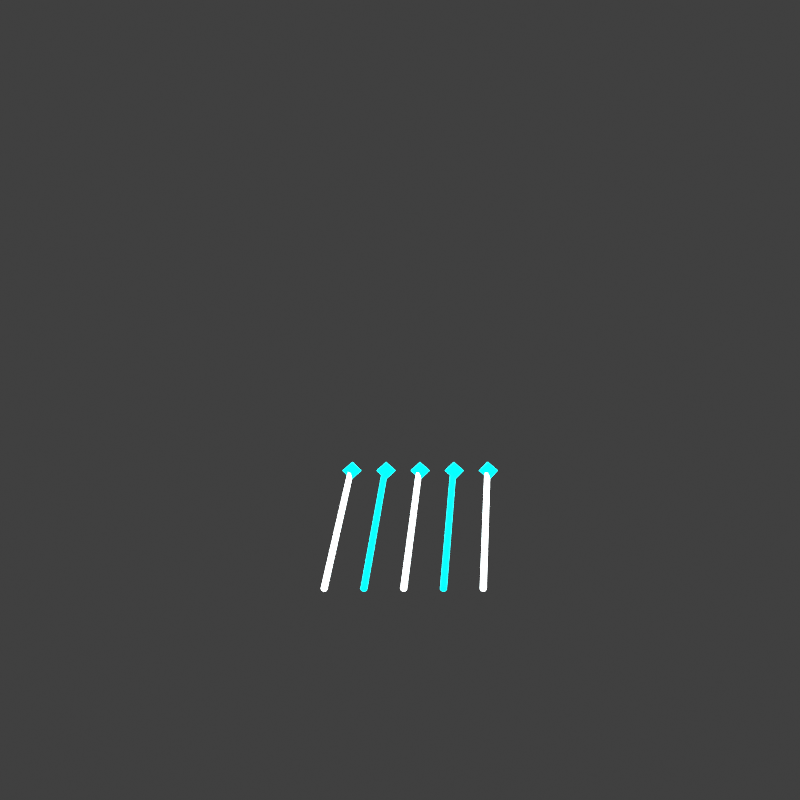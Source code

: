 # Source: nova_needle.blend  (saved by Blender 4.0.36; exported with 4.5.12 LTS)
import bpy
from mathutils import Matrix  # noqa: F401  (used for matrix-valued properties, if any)

bpy.ops.wm.read_factory_settings(use_empty=True)
scene = bpy.context.scene
scene.name = 'Scene'

# ---- collections
col_collection = bpy.data.collections.new('Collection'); scene.collection.children.link(col_collection)

# ---- materials (node trees are filled in below, after node groups)
mat_whitehotcore_readabilityboost_031 = bpy.data.materials.new('WhiteHotCore_ReadabilityBoost.031')
mat_whitehotcore_readabilityboost_031.use_transparent_shadow = False
mat_cyanneontube_readabilityboost_031 = bpy.data.materials.new('CyanNeonTube_ReadabilityBoost.031')
mat_cyanneontube_readabilityboost_031.use_transparent_shadow = False

# ---- material node trees
mat_whitehotcore_readabilityboost_031.use_nodes = True; mat_whitehotcore_readabilityboost_031.node_tree.nodes.clear()
_N = mat_whitehotcore_readabilityboost_031.node_tree.nodes; _L = mat_whitehotcore_readabilityboost_031.node_tree.links
n0 = _N.new('ShaderNodeBsdfPrincipled'); n0.name = 'Principled BSDF'; n0.location = (10, 300)
n0.inputs[0].default_value = (0.94, 1.0, 1.0, 1.0)
n0.inputs[2].default_value = 0.1
n0.inputs[3].default_value = 1.45
n0.inputs[27].default_value = (0.94, 1.0, 1.0, 1.0)
n0.inputs[28].default_value = 5.0
n1 = _N.new('ShaderNodeOutputMaterial'); n1.name = 'Material Output'; n1.location = (300, 300)
_L.new(n0.outputs[0], n1.inputs[0])
n1.is_active_output = True
mat_cyanneontube_readabilityboost_031.use_nodes = True; mat_cyanneontube_readabilityboost_031.node_tree.nodes.clear()
_N = mat_cyanneontube_readabilityboost_031.node_tree.nodes; _L = mat_cyanneontube_readabilityboost_031.node_tree.links
n0 = _N.new('ShaderNodeBsdfPrincipled'); n0.name = 'Principled BSDF'; n0.location = (10, 300)
n0.inputs[0].default_value = (0.0, 0.92, 1.0, 1.0)
n0.inputs[2].default_value = 0.16
n0.inputs[3].default_value = 1.45
n0.inputs[27].default_value = (0.0, 0.92, 1.0, 1.0)
n0.inputs[28].default_value = 4.4
n1 = _N.new('ShaderNodeOutputMaterial'); n1.name = 'Material Output'; n1.location = (300, 300)
_L.new(n0.outputs[0], n1.inputs[0])
n1.is_active_output = True

# ---- world
world_world = bpy.data.worlds.new('World'); scene.world = world_world
world_world.use_nodes = True; world_world.node_tree.nodes.clear()
_N = world_world.node_tree.nodes; _L = world_world.node_tree.links
n0 = _N.new('ShaderNodeOutputWorld'); n0.name = 'World Output'; n0.location = (300, 300)
n1 = _N.new('ShaderNodeBackground'); n1.name = 'Background'; n1.location = (10, 300)
n1.inputs[0].default_value = (0.05088, 0.05088, 0.05088, 1.0)
_L.new(n1.outputs[0], n0.inputs[0])
n0.is_active_output = True
world_world.color = (0.05088, 0.05088, 0.05088)
world_world.use_sun_shadow = False
world_world.sun_shadow_jitter_overblur = 0.0

# ---- cameras
cam_camera_032 = bpy.data.cameras.new('Camera.032')

# ---- lights
light_area_031 = bpy.data.lights.new('Area.031', 'AREA')
light_area_031.transmission_factor = 0.0
light_area_031.energy = 180.0
light_area_031.shadow_maximum_resolution = 0.006
light_area_031.use_absolute_resolution = True
light_area_031.size = 5.0
light_area_031.size_y = 1.0

# ---- meshes
me_cylinder_335 = bpy.data.meshes.new('Cylinder.335')
me_cylinder_335.from_pydata([(0.0, 0.018, -0.5722), (0.0, 0.018, 0.5722), (0.01273, 0.01273, -0.5722), (0.01273, 0.01273, 0.5722), (0.018, 0.0, -0.5722), (0.018, 0.0, 0.5722), (0.01273, -0.01273, -0.5722), (0.01273, -0.01273, 0.5722), (0.0, -0.018, -0.5722), (0.0, -0.018, 0.5722), (-0.01273, -0.01273, -0.5722), (-0.01273, -0.01273, 0.5722), (-0.018, 0.0, -0.5722), (-0.018, 0.0, 0.5722), (-0.01273, 0.01273, -0.5722), (-0.01273, 0.01273, 0.5722)], [], [(0, 1, 3, 2), (2, 3, 5, 4), (4, 5, 7, 6), (6, 7, 9, 8), (8, 9, 11, 10), (10, 11, 13, 12), (3, 1, 15, 13, 11, 9, 7, 5), (12, 13, 15, 14), (14, 15, 1, 0), (0, 2, 4, 6, 8, 10, 12, 14)])
_uv = me_cylinder_335.uv_layers.new(name='UVMap')
_uv.uv.foreach_set('vector', [1.0, 0.5, 1.0, 1.0, 0.875, 1.0, 0.875, 0.5, 0.875, 0.5, 0.875, 1.0, 0.75, 1.0, 0.75, 0.5, 0.75, 0.5, 0.75, 1.0, 0.625, 1.0, 0.625, 0.5, 0.625, 0.5, 0.625, 1.0, 0.5, 1.0, 0.5, 0.5, 0.5, 0.5, 0.5, 1.0, 0.375, 1.0, 0.375, 0.5, 0.375, 0.5, 0.375, 1.0, 0.25, 1.0, 0.25, 0.5, 0.4197, 0.4197, 0.25, 0.49, 0.08029, 0.4197, 0.01, 0.25, 0.08029, 0.08029, 0.25, 0.01, 0.4197, 0.08029, 0.49, 0.25, 0.25, 0.5, 0.25, 1.0, 0.125, 1.0, 0.125, 0.5, 0.125, 0.5, 0.125, 1.0, 0.0, 1.0, 0.0, 0.5, 0.75, 0.49, 0.9197, 0.4197, 0.99, 0.25, 0.9197, 0.08029, 0.75, 0.01, 0.5803, 0.08029, 0.51, 0.25, 0.5803, 0.4197])
me_cylinder_335.materials.append(mat_whitehotcore_readabilityboost_031)
me_cylinder_335.update()
me_novaneedlediamondtip0mesh = bpy.data.meshes.new('NovaNeedleDiamondTip0Mesh')
me_novaneedlediamondtip0mesh.from_pydata([(0.0, 0.0, 0.06), (0.06, 0.0, 0.0), (0.0, 0.1, 0.0), (-0.06, 0.0, 0.0), (0.0, -0.1, 0.0), (0.0, 0.0, -0.06)], [], [(0, 1, 2), (0, 2, 3), (0, 3, 4), (0, 4, 1), (5, 2, 1), (5, 3, 2), (5, 4, 3), (5, 1, 4)])
me_novaneedlediamondtip0mesh.materials.append(mat_cyanneontube_readabilityboost_031)
me_novaneedlediamondtip0mesh.update()
me_cylinder_336 = bpy.data.meshes.new('Cylinder.336')
me_cylinder_336.from_pydata([(0.0, 0.018, -0.5722), (0.0, 0.018, 0.5722), (0.01273, 0.01273, -0.5722), (0.01273, 0.01273, 0.5722), (0.018, 0.0, -0.5722), (0.018, 0.0, 0.5722), (0.01273, -0.01273, -0.5722), (0.01273, -0.01273, 0.5722), (0.0, -0.018, -0.5722), (0.0, -0.018, 0.5722), (-0.01273, -0.01273, -0.5722), (-0.01273, -0.01273, 0.5722), (-0.018, 0.0, -0.5722), (-0.018, 0.0, 0.5722), (-0.01273, 0.01273, -0.5722), (-0.01273, 0.01273, 0.5722)], [], [(0, 1, 3, 2), (2, 3, 5, 4), (4, 5, 7, 6), (6, 7, 9, 8), (8, 9, 11, 10), (10, 11, 13, 12), (3, 1, 15, 13, 11, 9, 7, 5), (12, 13, 15, 14), (14, 15, 1, 0), (0, 2, 4, 6, 8, 10, 12, 14)])
_uv = me_cylinder_336.uv_layers.new(name='UVMap')
_uv.uv.foreach_set('vector', [1.0, 0.5, 1.0, 1.0, 0.875, 1.0, 0.875, 0.5, 0.875, 0.5, 0.875, 1.0, 0.75, 1.0, 0.75, 0.5, 0.75, 0.5, 0.75, 1.0, 0.625, 1.0, 0.625, 0.5, 0.625, 0.5, 0.625, 1.0, 0.5, 1.0, 0.5, 0.5, 0.5, 0.5, 0.5, 1.0, 0.375, 1.0, 0.375, 0.5, 0.375, 0.5, 0.375, 1.0, 0.25, 1.0, 0.25, 0.5, 0.4197, 0.4197, 0.25, 0.49, 0.08029, 0.4197, 0.01, 0.25, 0.08029, 0.08029, 0.25, 0.01, 0.4197, 0.08029, 0.49, 0.25, 0.25, 0.5, 0.25, 1.0, 0.125, 1.0, 0.125, 0.5, 0.125, 0.5, 0.125, 1.0, 0.0, 1.0, 0.0, 0.5, 0.75, 0.49, 0.9197, 0.4197, 0.99, 0.25, 0.9197, 0.08029, 0.75, 0.01, 0.5803, 0.08029, 0.51, 0.25, 0.5803, 0.4197])
me_cylinder_336.materials.append(mat_cyanneontube_readabilityboost_031)
me_cylinder_336.update()
me_novaneedlediamondtip1mesh = bpy.data.meshes.new('NovaNeedleDiamondTip1Mesh')
me_novaneedlediamondtip1mesh.from_pydata([(0.0, 0.0, 0.06), (0.06, 0.0, 0.0), (0.0, 0.1, 0.0), (-0.06, 0.0, 0.0), (0.0, -0.1, 0.0), (0.0, 0.0, -0.06)], [], [(0, 1, 2), (0, 2, 3), (0, 3, 4), (0, 4, 1), (5, 2, 1), (5, 3, 2), (5, 4, 3), (5, 1, 4)])
me_novaneedlediamondtip1mesh.materials.append(mat_cyanneontube_readabilityboost_031)
me_novaneedlediamondtip1mesh.update()
me_cylinder_337 = bpy.data.meshes.new('Cylinder.337')
me_cylinder_337.from_pydata([(0.0, 0.018, -0.5722), (0.0, 0.018, 0.5722), (0.01273, 0.01273, -0.5722), (0.01273, 0.01273, 0.5722), (0.018, 0.0, -0.5722), (0.018, 0.0, 0.5722), (0.01273, -0.01273, -0.5722), (0.01273, -0.01273, 0.5722), (0.0, -0.018, -0.5722), (0.0, -0.018, 0.5722), (-0.01273, -0.01273, -0.5722), (-0.01273, -0.01273, 0.5722), (-0.018, 0.0, -0.5722), (-0.018, 0.0, 0.5722), (-0.01273, 0.01273, -0.5722), (-0.01273, 0.01273, 0.5722)], [], [(0, 1, 3, 2), (2, 3, 5, 4), (4, 5, 7, 6), (6, 7, 9, 8), (8, 9, 11, 10), (10, 11, 13, 12), (3, 1, 15, 13, 11, 9, 7, 5), (12, 13, 15, 14), (14, 15, 1, 0), (0, 2, 4, 6, 8, 10, 12, 14)])
_uv = me_cylinder_337.uv_layers.new(name='UVMap')
_uv.uv.foreach_set('vector', [1.0, 0.5, 1.0, 1.0, 0.875, 1.0, 0.875, 0.5, 0.875, 0.5, 0.875, 1.0, 0.75, 1.0, 0.75, 0.5, 0.75, 0.5, 0.75, 1.0, 0.625, 1.0, 0.625, 0.5, 0.625, 0.5, 0.625, 1.0, 0.5, 1.0, 0.5, 0.5, 0.5, 0.5, 0.5, 1.0, 0.375, 1.0, 0.375, 0.5, 0.375, 0.5, 0.375, 1.0, 0.25, 1.0, 0.25, 0.5, 0.4197, 0.4197, 0.25, 0.49, 0.08029, 0.4197, 0.01, 0.25, 0.08029, 0.08029, 0.25, 0.01, 0.4197, 0.08029, 0.49, 0.25, 0.25, 0.5, 0.25, 1.0, 0.125, 1.0, 0.125, 0.5, 0.125, 0.5, 0.125, 1.0, 0.0, 1.0, 0.0, 0.5, 0.75, 0.49, 0.9197, 0.4197, 0.99, 0.25, 0.9197, 0.08029, 0.75, 0.01, 0.5803, 0.08029, 0.51, 0.25, 0.5803, 0.4197])
me_cylinder_337.materials.append(mat_whitehotcore_readabilityboost_031)
me_cylinder_337.update()
me_novaneedlediamondtip2mesh = bpy.data.meshes.new('NovaNeedleDiamondTip2Mesh')
me_novaneedlediamondtip2mesh.from_pydata([(0.0, 0.0, 0.06), (0.06, 0.0, 0.0), (0.0, 0.1, 0.0), (-0.06, 0.0, 0.0), (0.0, -0.1, 0.0), (0.0, 0.0, -0.06)], [], [(0, 1, 2), (0, 2, 3), (0, 3, 4), (0, 4, 1), (5, 2, 1), (5, 3, 2), (5, 4, 3), (5, 1, 4)])
me_novaneedlediamondtip2mesh.materials.append(mat_cyanneontube_readabilityboost_031)
me_novaneedlediamondtip2mesh.update()
me_cylinder_338 = bpy.data.meshes.new('Cylinder.338')
me_cylinder_338.from_pydata([(0.0, 0.018, -0.5722), (0.0, 0.018, 0.5722), (0.01273, 0.01273, -0.5722), (0.01273, 0.01273, 0.5722), (0.018, 0.0, -0.5722), (0.018, 0.0, 0.5722), (0.01273, -0.01273, -0.5722), (0.01273, -0.01273, 0.5722), (0.0, -0.018, -0.5722), (0.0, -0.018, 0.5722), (-0.01273, -0.01273, -0.5722), (-0.01273, -0.01273, 0.5722), (-0.018, 0.0, -0.5722), (-0.018, 0.0, 0.5722), (-0.01273, 0.01273, -0.5722), (-0.01273, 0.01273, 0.5722)], [], [(0, 1, 3, 2), (2, 3, 5, 4), (4, 5, 7, 6), (6, 7, 9, 8), (8, 9, 11, 10), (10, 11, 13, 12), (3, 1, 15, 13, 11, 9, 7, 5), (12, 13, 15, 14), (14, 15, 1, 0), (0, 2, 4, 6, 8, 10, 12, 14)])
_uv = me_cylinder_338.uv_layers.new(name='UVMap')
_uv.uv.foreach_set('vector', [1.0, 0.5, 1.0, 1.0, 0.875, 1.0, 0.875, 0.5, 0.875, 0.5, 0.875, 1.0, 0.75, 1.0, 0.75, 0.5, 0.75, 0.5, 0.75, 1.0, 0.625, 1.0, 0.625, 0.5, 0.625, 0.5, 0.625, 1.0, 0.5, 1.0, 0.5, 0.5, 0.5, 0.5, 0.5, 1.0, 0.375, 1.0, 0.375, 0.5, 0.375, 0.5, 0.375, 1.0, 0.25, 1.0, 0.25, 0.5, 0.4197, 0.4197, 0.25, 0.49, 0.08029, 0.4197, 0.01, 0.25, 0.08029, 0.08029, 0.25, 0.01, 0.4197, 0.08029, 0.49, 0.25, 0.25, 0.5, 0.25, 1.0, 0.125, 1.0, 0.125, 0.5, 0.125, 0.5, 0.125, 1.0, 0.0, 1.0, 0.0, 0.5, 0.75, 0.49, 0.9197, 0.4197, 0.99, 0.25, 0.9197, 0.08029, 0.75, 0.01, 0.5803, 0.08029, 0.51, 0.25, 0.5803, 0.4197])
me_cylinder_338.materials.append(mat_cyanneontube_readabilityboost_031)
me_cylinder_338.update()
me_novaneedlediamondtip3mesh = bpy.data.meshes.new('NovaNeedleDiamondTip3Mesh')
me_novaneedlediamondtip3mesh.from_pydata([(0.0, 0.0, 0.06), (0.06, 0.0, 0.0), (0.0, 0.1, 0.0), (-0.06, 0.0, 0.0), (0.0, -0.1, 0.0), (0.0, 0.0, -0.06)], [], [(0, 1, 2), (0, 2, 3), (0, 3, 4), (0, 4, 1), (5, 2, 1), (5, 3, 2), (5, 4, 3), (5, 1, 4)])
me_novaneedlediamondtip3mesh.materials.append(mat_cyanneontube_readabilityboost_031)
me_novaneedlediamondtip3mesh.update()
me_cylinder_339 = bpy.data.meshes.new('Cylinder.339')
me_cylinder_339.from_pydata([(0.0, 0.018, -0.5722), (0.0, 0.018, 0.5722), (0.01273, 0.01273, -0.5722), (0.01273, 0.01273, 0.5722), (0.018, 0.0, -0.5722), (0.018, 0.0, 0.5722), (0.01273, -0.01273, -0.5722), (0.01273, -0.01273, 0.5722), (0.0, -0.018, -0.5722), (0.0, -0.018, 0.5722), (-0.01273, -0.01273, -0.5722), (-0.01273, -0.01273, 0.5722), (-0.018, 0.0, -0.5722), (-0.018, 0.0, 0.5722), (-0.01273, 0.01273, -0.5722), (-0.01273, 0.01273, 0.5722)], [], [(0, 1, 3, 2), (2, 3, 5, 4), (4, 5, 7, 6), (6, 7, 9, 8), (8, 9, 11, 10), (10, 11, 13, 12), (3, 1, 15, 13, 11, 9, 7, 5), (12, 13, 15, 14), (14, 15, 1, 0), (0, 2, 4, 6, 8, 10, 12, 14)])
_uv = me_cylinder_339.uv_layers.new(name='UVMap')
_uv.uv.foreach_set('vector', [1.0, 0.5, 1.0, 1.0, 0.875, 1.0, 0.875, 0.5, 0.875, 0.5, 0.875, 1.0, 0.75, 1.0, 0.75, 0.5, 0.75, 0.5, 0.75, 1.0, 0.625, 1.0, 0.625, 0.5, 0.625, 0.5, 0.625, 1.0, 0.5, 1.0, 0.5, 0.5, 0.5, 0.5, 0.5, 1.0, 0.375, 1.0, 0.375, 0.5, 0.375, 0.5, 0.375, 1.0, 0.25, 1.0, 0.25, 0.5, 0.4197, 0.4197, 0.25, 0.49, 0.08029, 0.4197, 0.01, 0.25, 0.08029, 0.08029, 0.25, 0.01, 0.4197, 0.08029, 0.49, 0.25, 0.25, 0.5, 0.25, 1.0, 0.125, 1.0, 0.125, 0.5, 0.125, 0.5, 0.125, 1.0, 0.0, 1.0, 0.0, 0.5, 0.75, 0.49, 0.9197, 0.4197, 0.99, 0.25, 0.9197, 0.08029, 0.75, 0.01, 0.5803, 0.08029, 0.51, 0.25, 0.5803, 0.4197])
me_cylinder_339.materials.append(mat_whitehotcore_readabilityboost_031)
me_cylinder_339.update()
me_novaneedlediamondtip4mesh = bpy.data.meshes.new('NovaNeedleDiamondTip4Mesh')
me_novaneedlediamondtip4mesh.from_pydata([(0.0, 0.0, 0.06), (0.06, 0.0, 0.0), (0.0, 0.1, 0.0), (-0.06, 0.0, 0.0), (0.0, -0.1, 0.0), (0.0, 0.0, -0.06)], [], [(0, 1, 2), (0, 2, 3), (0, 3, 4), (0, 4, 1), (5, 2, 1), (5, 3, 2), (5, 4, 3), (5, 1, 4)])
me_novaneedlediamondtip4mesh.materials.append(mat_cyanneontube_readabilityboost_031)
me_novaneedlediamondtip4mesh.update()

# ---- objects
ob_novaneedlerail0 = bpy.data.objects.new('NovaNeedleRail0', me_cylinder_335)
ob_novaneedlediamondtip0 = bpy.data.objects.new('NovaNeedleDiamondTip0', me_novaneedlediamondtip0mesh)
ob_novaneedlerail1 = bpy.data.objects.new('NovaNeedleRail1', me_cylinder_336)
ob_novaneedlediamondtip1 = bpy.data.objects.new('NovaNeedleDiamondTip1', me_novaneedlediamondtip1mesh)
ob_novaneedlerail2 = bpy.data.objects.new('NovaNeedleRail2', me_cylinder_337)
ob_novaneedlediamondtip2 = bpy.data.objects.new('NovaNeedleDiamondTip2', me_novaneedlediamondtip2mesh)
ob_novaneedlerail3 = bpy.data.objects.new('NovaNeedleRail3', me_cylinder_338)
ob_novaneedlediamondtip3 = bpy.data.objects.new('NovaNeedleDiamondTip3', me_novaneedlediamondtip3mesh)
ob_novaneedlerail4 = bpy.data.objects.new('NovaNeedleRail4', me_cylinder_339)
ob_novaneedlediamondtip4 = bpy.data.objects.new('NovaNeedleDiamondTip4', me_novaneedlediamondtip4mesh)
ob_softtoparealight = bpy.data.objects.new('SoftTopAreaLight', light_area_031)
ob_camera = bpy.data.objects.new('Camera', cam_camera_032)
ob_assetroot_nova_needle = bpy.data.objects.new('AssetRoot_nova_needle', None)

# ---- transforms, parenting, visibility, modifiers, constraints
ob_novaneedlerail0.parent = ob_assetroot_nova_needle
ob_novaneedlerail0.location = (-0.4144, 0.0112, 0.0448)
ob_novaneedlerail0.rotation_euler = (1.571, -1.016e-07, 3.054)
ob_novaneedlerail0.scale = (1.12, 1.12, 1.12)
ob_novaneedlediamondtip0.parent = ob_assetroot_nova_needle
ob_novaneedlediamondtip0.location = (-0.3472, 0.6944, 0.0448)
ob_novaneedlediamondtip0.scale = (1.12, 1.12, 1.12)
ob_novaneedlerail1.parent = ob_assetroot_nova_needle
ob_novaneedlerail1.location = (-0.168, 0.0112, 0.0448)
ob_novaneedlerail1.rotation_euler = (1.571, -9.105e-08, 3.054)
ob_novaneedlerail1.scale = (1.12, 1.12, 1.12)
ob_novaneedlediamondtip1.parent = ob_assetroot_nova_needle
ob_novaneedlediamondtip1.location = (-0.1008, 0.6944, 0.0448)
ob_novaneedlediamondtip1.scale = (1.12, 1.12, 1.12)
ob_novaneedlerail2.parent = ob_assetroot_nova_needle
ob_novaneedlerail2.location = (0.0784, 0.0112, 0.0448)
ob_novaneedlerail2.rotation_euler = (1.571, -1.016e-07, 3.054)
ob_novaneedlerail2.scale = (1.12, 1.12, 1.12)
ob_novaneedlediamondtip2.parent = ob_assetroot_nova_needle
ob_novaneedlediamondtip2.location = (0.1456, 0.6944, 0.0448)
ob_novaneedlediamondtip2.scale = (1.12, 1.12, 1.12)
ob_novaneedlerail3.parent = ob_assetroot_nova_needle
ob_novaneedlerail3.location = (0.3248, 0.0112, 0.0448)
ob_novaneedlerail3.rotation_euler = (1.571, -9.632e-08, 3.054)
ob_novaneedlerail3.scale = (1.12, 1.12, 1.12)
ob_novaneedlediamondtip3.parent = ob_assetroot_nova_needle
ob_novaneedlediamondtip3.location = (0.392, 0.6944, 0.0448)
ob_novaneedlediamondtip3.scale = (1.12, 1.12, 1.12)
ob_novaneedlerail4.parent = ob_assetroot_nova_needle
ob_novaneedlerail4.location = (0.5712, 0.0112, 0.0448)
ob_novaneedlerail4.rotation_euler = (1.571, -1.016e-07, 3.054)
ob_novaneedlerail4.scale = (1.12, 1.12, 1.12)
ob_novaneedlediamondtip4.parent = ob_assetroot_nova_needle
ob_novaneedlediamondtip4.location = (0.6384, 0.6944, 0.0448)
ob_novaneedlediamondtip4.scale = (1.12, 1.12, 1.12)
ob_softtoparealight.parent = ob_assetroot_nova_needle
ob_softtoparealight.location = (0.0, -4.0, 5.0)
ob_camera.parent = ob_assetroot_nova_needle
ob_camera.location = (0.0, -6.0, 4.5)
ob_camera.rotation_euler = (1.047, 0.0, 0.0)
ob_assetroot_nova_needle.location = (0.0, 0.0, 0.0)

# ---- collection membership
col_collection.objects.link(ob_novaneedlerail0)
col_collection.objects.link(ob_novaneedlediamondtip0)
col_collection.objects.link(ob_novaneedlerail1)
col_collection.objects.link(ob_novaneedlediamondtip1)
col_collection.objects.link(ob_novaneedlerail2)
col_collection.objects.link(ob_novaneedlediamondtip2)
col_collection.objects.link(ob_novaneedlerail3)
col_collection.objects.link(ob_novaneedlediamondtip3)
col_collection.objects.link(ob_novaneedlerail4)
col_collection.objects.link(ob_novaneedlediamondtip4)
col_collection.objects.link(ob_softtoparealight)
col_collection.objects.link(ob_camera)
col_collection.objects.link(ob_assetroot_nova_needle)

# ---- scene / render settings (as saved in the file)
scene.camera = ob_camera
scene.frame_start = 1; scene.frame_end = 250; scene.frame_set(1)
scene.render.engine = 'BLENDER_EEVEE_NEXT'
scene.render.resolution_x = 512
scene.render.resolution_y = 512
scene.render.film_transparent = True
scene.cycles.sampling_pattern = 'TABULATED_SOBOL'
scene.view_settings.look = 'Medium High Contrast'
scene.view_settings.view_transform = 'Standard'
bpy.context.view_layer.update()
